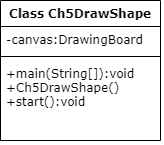

The diagram above was exported from draw.io. Its source (the exported page's mxGraphModel, read from the mxfile embedded in the PNG):
<mxGraphModel dx="235" dy="445" grid="1" gridSize="10" guides="1" tooltips="1" connect="1" arrows="1" fold="1" page="1" pageScale="1" pageWidth="850" pageHeight="1100" math="0" shadow="0">
  <root>
    <mxCell id="0" />
    <mxCell id="1" parent="0" />
    <mxCell id="2" value="Class Ch5DrawShape" style="swimlane;fontStyle=1;align=center;verticalAlign=top;childLayout=stackLayout;horizontal=1;startSize=26;horizontalStack=0;resizeParent=1;resizeParentMax=0;resizeLast=0;collapsible=1;marginBottom=0;fontFamily=Verdana;" vertex="1" parent="1">
      <mxGeometry x="310" y="140" width="160" height="140" as="geometry" />
    </mxCell>
    <mxCell id="3" value="-canvas:DrawingBoard" style="text;strokeColor=none;fillColor=none;align=left;verticalAlign=top;spacingLeft=4;spacingRight=4;overflow=hidden;rotatable=0;points=[[0,0.5],[1,0.5]];portConstraint=eastwest;fontFamily=Verdana;" vertex="1" parent="2">
      <mxGeometry y="26" width="160" height="26" as="geometry" />
    </mxCell>
    <mxCell id="4" value="" style="line;strokeWidth=1;fillColor=none;align=left;verticalAlign=middle;spacingTop=-1;spacingLeft=3;spacingRight=3;rotatable=0;labelPosition=right;points=[];portConstraint=eastwest;strokeColor=inherit;" vertex="1" parent="2">
      <mxGeometry y="52" width="160" height="8" as="geometry" />
    </mxCell>
    <mxCell id="5" value="+main(String[]):void&#10;+Ch5DrawShape()&#10;+start():void" style="text;strokeColor=none;fillColor=none;align=left;verticalAlign=top;spacingLeft=4;spacingRight=4;overflow=hidden;rotatable=0;points=[[0,0.5],[1,0.5]];portConstraint=eastwest;fontStyle=0;fontColor=default;labelBackgroundColor=none;fontFamily=Verdana;shadow=1;" vertex="1" parent="2">
      <mxGeometry y="60" width="160" height="80" as="geometry" />
    </mxCell>
  </root>
</mxGraphModel>